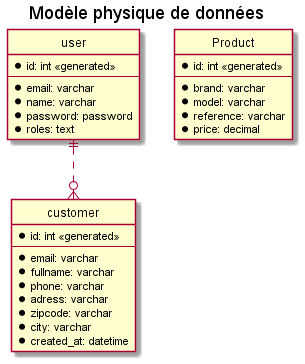

The diagram above was rendered by PlantUML. Its source (embedded in the PNG):
@startuml PhysicalDataModel
'see: https://plantuml.com/fr/ie-diagram

title: Modèle physique de données

' hide the spot
hide circle

' avoid problems with angled crows feet
skinparam linetype ortho

entity "user" {
  *id: int <<generated>>
  --
  *email: varchar
  *name: varchar
  *password: password
  *roles: text
}

entity "customer" {
  *id: int <<generated>>
  --
  *email: varchar
  *fullname: varchar
  *phone: varchar
  *adress: varchar
  *zipcode: varchar
  *city: varchar
  *created_at: datetime
}

entity "Product" {
    *id: int <<generated>>
    --
    *brand: varchar
    *model: varchar
    *reference: varchar
    *price: decimal
}

user ||..o{ customer

@enduml